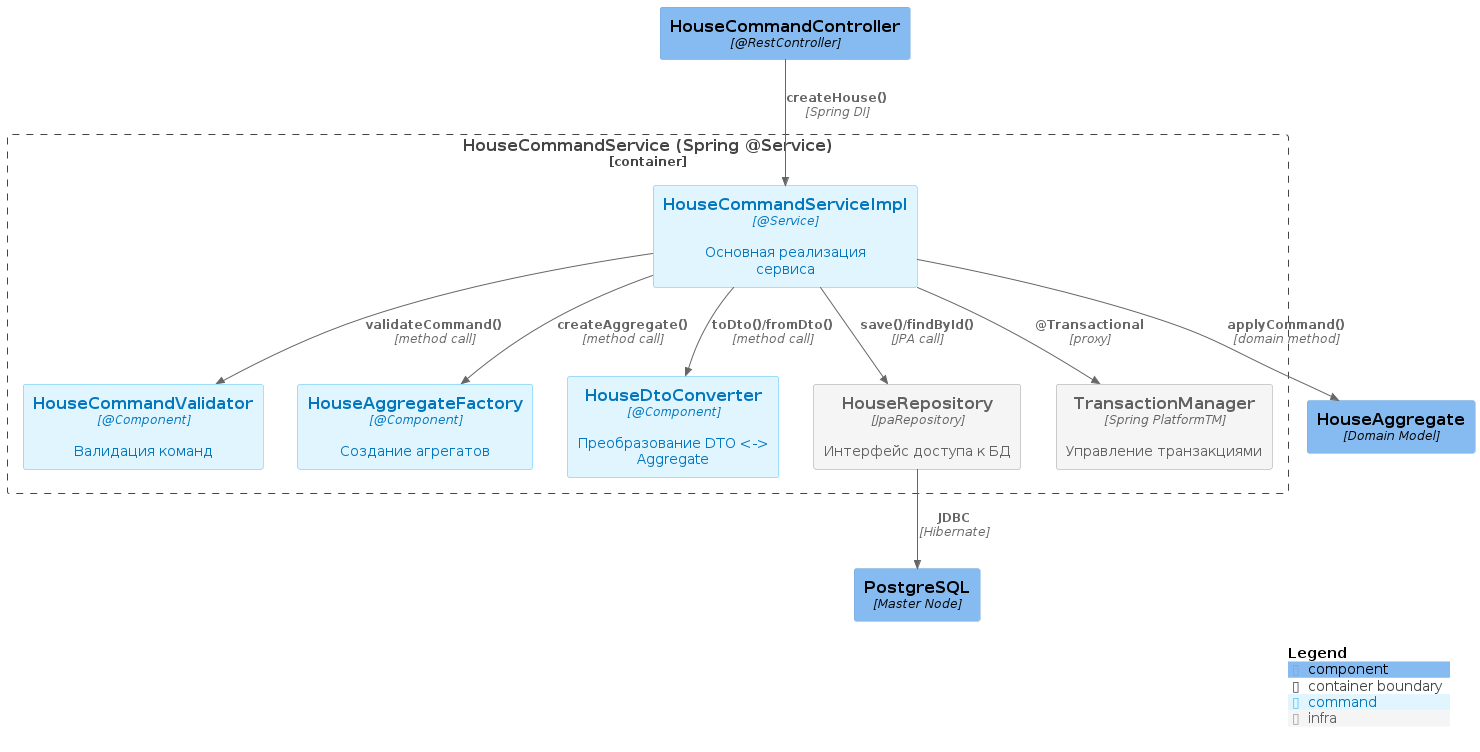

The diagram above was rendered by PlantUML. Its source (embedded in the PNG):
@startuml
!include https://raw.githubusercontent.com/plantuml-stdlib/C4-PlantUML/master/C4_Component.puml

AddElementTag("command", $bgColor="#E1F5FE", $fontColor="#0277BD", $borderColor="#4FC3F7")
AddElementTag("infra", $bgColor="#F5F5F5", $fontColor="#616161", $borderColor="#9E9E9E")

Container_Boundary(house_command_service, "HouseCommandService (Spring @Service)") {

    Component(main_service, "HouseCommandServiceImpl", "@Service", "Основная реализация сервиса", $tags="command")
    Component(validator, "HouseCommandValidator", "@Component", "Валидация команд", $tags="command")
    Component(aggregate_factory, "HouseAggregateFactory", "@Component", "Создание агрегатов", $tags="command")
    Component(dto_converter, "HouseDtoConverter", "@Component", "Преобразование DTO <-> Aggregate", $tags="command")

    Component(repository, "HouseRepository", "JpaRepository", "Интерфейс доступа к БД", $tags="infra")
    Component(tx_manager, "TransactionManager", "Spring PlatformTM", "Управление транзакциями", $tags="infra")

    ' Internal connections
    Rel(main_service, validator, "validateCommand()", "method call")
    Rel(main_service, aggregate_factory, "createAggregate()", "method call")
    Rel(main_service, dto_converter, "toDto()/fromDto()", "method call")
    Rel(main_service, repository, "save()/findById()", "JPA call")
    Rel(main_service, tx_manager, "@Transactional", "proxy")
}

' External connections
Component(command_controller, "HouseCommandController", "@RestController")
Component(house_aggregate, "HouseAggregate", "Domain Model")
Component(postgres, "PostgreSQL", "Master Node")

Rel(command_controller, main_service, "createHouse()", "Spring DI")
Rel(main_service, house_aggregate, "applyCommand()", "domain method")
Rel(repository, postgres, "JDBC", "Hibernate")

SHOW_LEGEND()
@enduml